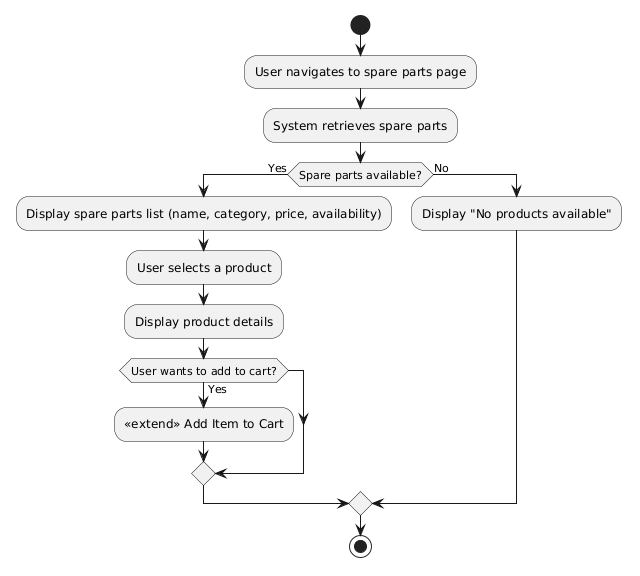

The diagram above was rendered by PlantUML. Its source (embedded in the PNG):
@startuml
start

:User navigates to spare parts page;

:System retrieves spare parts;

if (Spare parts available?) then (Yes)
  :Display spare parts list (name, category, price, availability);

  :User selects a product;

  :Display product details;

  if (User wants to add to cart?) then (Yes)
    :<<extend>> Add Item to Cart;
  endif

else (No)
  :Display "No products available";
endif

stop
@enduml